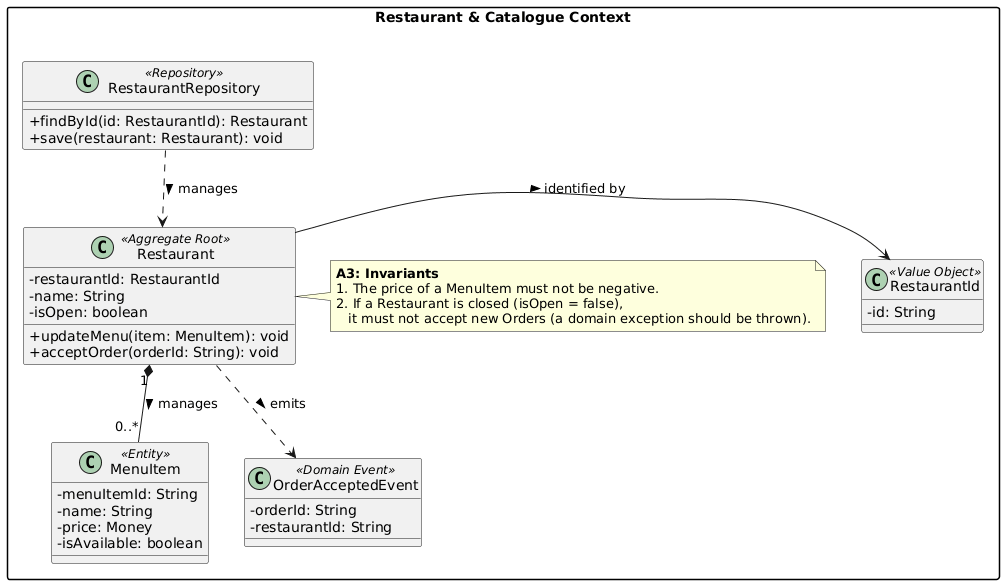

The diagram above was rendered by PlantUML. Its source (embedded in the PNG):
@startuml
skinparam packageStyle rectangle
skinparam classAttributeIconSize 0

package "Restaurant & Catalogue Context" {

    class Restaurant <<Aggregate Root>> {
        - restaurantId: RestaurantId
        - name: String
        - isOpen: boolean
        + updateMenu(item: MenuItem): void
        + acceptOrder(orderId: String): void
    }

    class MenuItem <<Entity>> {
        - menuItemId: String
        - name: String
        - price: Money
        - isAvailable: boolean
    }

    class RestaurantId <<Value Object>> {
        - id: String
    }

    class RestaurantRepository <<Repository>> {
        + findById(id: RestaurantId): Restaurant
        + save(restaurant: Restaurant): void
    }

    class OrderAcceptedEvent <<Domain Event>> {
        - orderId: String
        - restaurantId: String
    }

    Restaurant "1" *-- "0..*" MenuItem : manages >
    Restaurant -> RestaurantId : identified by >
    RestaurantRepository ..> Restaurant : manages >
    Restaurant ..> OrderAcceptedEvent : emits >

    note right of Restaurant
        **A3: Invariants**
        1. The price of a MenuItem must not be negative.
        2. If a Restaurant is closed (isOpen = false),
           it must not accept new Orders (a domain exception should be thrown).
    end note
}
@enduml